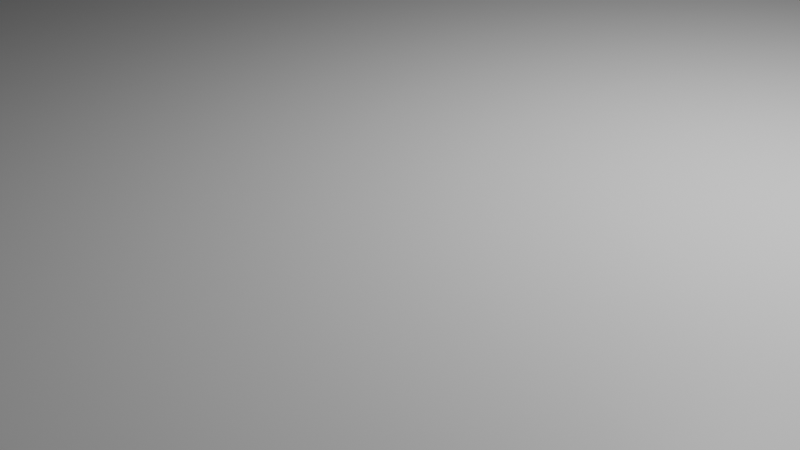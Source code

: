 # Source: plytka.blend  (saved by Blender 4.3.34; exported with 4.5.12 LTS)
import bpy
from mathutils import Matrix  # noqa: F401  (used for matrix-valued properties, if any)

bpy.ops.wm.read_factory_settings(use_empty=True)
scene = bpy.context.scene
scene.name = 'Scene'

# ---- collections
col_collection = bpy.data.collections.new('Collection'); scene.collection.children.link(col_collection)

# ---- materials (node trees are filled in below, after node groups)
mat_material = bpy.data.materials.new('Material')
mat_material.alpha_threshold = 0.0
mat_material.roughness = 0.5
mat_material.line_color = (0.0, 0.0, 0.0, 1.0)

# ---- material node trees
mat_material.use_nodes = True; mat_material.node_tree.nodes.clear()
_N = mat_material.node_tree.nodes; _L = mat_material.node_tree.links
n0 = _N.new('ShaderNodeOutputMaterial'); n0.name = 'Material Output'; n0.location = (300, 300)
n1 = _N.new('ShaderNodeBsdfPrincipled'); n1.name = 'Principled BSDF'; n1.location = (10, 300)
n1.inputs[3].default_value = 1.45
_L.new(n1.outputs[0], n0.inputs[0])
n0.is_active_output = True

# ---- world
world_world = bpy.data.worlds.new('World'); scene.world = world_world
world_world.use_nodes = True; world_world.node_tree.nodes.clear()
_N = world_world.node_tree.nodes; _L = world_world.node_tree.links
n0 = _N.new('ShaderNodeOutputWorld'); n0.name = 'World Output'; n0.location = (300, 300)
n1 = _N.new('ShaderNodeBackground'); n1.name = 'Background'; n1.location = (10, 300)
n1.inputs[0].default_value = (0.05088, 0.05088, 0.05088, 1.0)
_L.new(n1.outputs[0], n0.inputs[0])
n0.is_active_output = True
world_world.color = (0.05088, 0.05088, 0.05088)
world_world.sun_shadow_jitter_overblur = 0.0

# ---- cameras
cam_camera = bpy.data.cameras.new('Camera')
cam_camera.clip_end = 100.0
cam_camera.ortho_scale = 7.314

# ---- lights
light_light = bpy.data.lights.new('Light', 'POINT')
light_light.energy = 1000.0
light_light.shadow_soft_size = 0.1

# ---- meshes
me_cube = bpy.data.meshes.new('Cube')
me_cube.from_pydata([(-25.2, 13.0, 1.25), (-25.2, 13.0, -1.25), (-25.2, -13.0, 1.25), (-37.1, 13.0, 1.25), (-37.1, 13.0, -1.25), (-37.1, -13.0, 1.25), (-37.1, -13.0, -1.25), (25.2, 13.0, 1.25), (25.2, 13.0, -1.25), (25.2, -13.0, -1.25), (37.1, 13.0, 1.25), (37.1, 13.0, -1.25), (37.1, -13.0, 1.25), (37.1, -13.0, -1.25), (-25.2, -27.5, 1.25), (-25.2, -27.5, -1.25), (25.2, -27.5, 1.25), (25.2, -27.5, -1.25), (-25.2, 27.5, 1.25), (-25.2, 27.5, -1.25), (25.2, 27.5, 1.25), (25.2, 27.5, -1.25), (-25.2, -13.0, -1.25), (25.2, -13.0, 1.25), (-22.7, -13.0, -1.25), (22.7, -13.0, -1.25), (22.7, -13.0, 1.25), (-22.7, 13.0, 1.25), (22.7, 13.0, 1.25), (22.7, 13.0, -1.25), (-22.7, 13.0, -1.25), (-22.7, -27.5, -1.25), (22.7, -27.5, -1.25), (22.7, -27.5, 1.25), (-22.7, -27.5, 1.25), (-22.7, 27.5, 1.25), (22.7, 27.5, 1.25), (22.7, 27.5, -1.25), (-22.7, 27.5, -1.25), (-22.7, -13.0, 1.25), (22.7, 13.0, 3.25), (25.2, 13.0, 3.25), (-22.7, -27.5, 3.25), (-25.2, -27.5, 3.25), (-25.2, -13.0, 3.25), (22.7, 27.5, 3.25), (25.2, 27.5, 3.25), (-25.2, 13.0, 3.25), (-25.2, 27.5, 3.25), (-22.7, -13.0, 3.25), (25.2, -13.0, 3.25), (22.7, -13.0, 3.25), (-22.7, 13.0, 3.25), (25.2, -27.5, 3.25), (22.7, -27.5, 3.25), (-22.7, 27.5, 3.25), (22.7, 13.0, 5.75), (25.2, 13.0, 5.75), (-22.7, -27.5, 5.75), (-25.2, -27.5, 5.75), (-25.2, -13.0, 5.75), (22.7, 27.5, 5.75), (25.2, 27.5, 5.75), (-25.2, 13.0, 5.75), (-25.2, 27.5, 5.75), (-22.7, -13.0, 5.75), (25.2, -13.0, 5.75), (22.7, -13.0, 5.75), (-22.7, 13.0, 5.75), (25.2, -27.5, 5.75), (22.7, -27.5, 5.75), (-22.7, 27.5, 5.75), (16.9, 13.0, 3.25), (16.9, 27.5, 3.25), (16.9, -13.0, 3.25), (16.9, -27.5, 3.25), (16.9, 13.0, 5.75), (16.9, 27.5, 5.75), (16.9, -13.0, 5.75), (16.9, -27.5, 5.75), (-16.9, 13.0, 3.25), (-16.9, 27.5, 3.25), (-16.9, -13.0, 3.25), (-16.9, -27.5, 3.25), (-16.9, 13.0, 5.75), (-16.9, 27.5, 5.75), (-16.9, -13.0, 5.75), (-16.9, -27.5, 5.75), (22.7, -0.5273, -1.25), (22.7, 0.5273, -1.25), (22.8, 0.0, -1.25), (22.77, 0.2926, -1.25), (22.77, -0.2926, -1.25), (22.7, 0.5273, 1.25), (22.7, -0.5273, 1.25), (22.77, -0.2926, 1.25), (22.8, 0.0, 1.25), (22.77, 0.2926, 1.25), (19.8, 0.0, 1.25), (19.83, -0.2926, 1.25), (19.83, 0.2926, 1.25), (20.05, -0.8334, 1.25), (19.91, 0.574, 1.25), (19.91, -0.574, 1.25), (20.05, 0.8334, 1.25), (20.47, -1.247, 1.25), (20.24, 1.061, 1.25), (21.01, -1.471, 1.25), (20.73, 1.386, 1.25), (20.73, -1.386, 1.25), (20.47, 1.247, 1.25), (20.24, -1.061, 1.25), (21.3, 1.5, 1.25), (21.87, -1.386, 1.25), (21.87, 1.386, 1.25), (21.59, -1.471, 1.25), (21.59, 1.471, 1.25), (22.36, -1.061, 1.25), (22.36, 1.061, 1.25), (22.69, -0.574, 1.25), (22.69, 0.574, 1.25), (22.55, -0.8334, 1.25), (22.55, 0.8334, 1.25), (21.3, -1.5, 1.25), (22.13, -1.247, 1.25), (22.13, 1.247, 1.25), (21.01, 1.471, 1.25), (19.8, 0.0, -1.25), (19.83, -0.2926, -1.25), (19.83, 0.2926, -1.25), (19.91, -0.574, -1.25), (20.05, 0.8334, -1.25), (20.05, -0.8334, -1.25), (19.91, 0.574, -1.25), (20.24, -1.061, -1.25), (20.47, 1.247, -1.25), (20.73, -1.386, -1.25), (21.01, 1.471, -1.25), (20.47, -1.247, -1.25), (20.73, 1.386, -1.25), (20.24, 1.061, -1.25), (21.3, -1.5, -1.25), (21.87, -1.386, -1.25), (21.87, 1.386, -1.25), (21.59, -1.471, -1.25), (21.59, 1.471, -1.25), (22.36, -1.061, -1.25), (22.36, 1.061, -1.25), (22.69, -0.574, -1.25), (22.69, 0.574, -1.25), (22.55, -0.8334, -1.25), (22.55, 0.8334, -1.25), (22.13, -1.247, -1.25), (22.13, 1.247, -1.25), (21.3, 1.5, -1.25), (21.01, -1.471, -1.25), (-22.8, 0.0, 1.25), (-22.77, 0.2926, 1.25), (-22.7, -0.5273, 1.25), (-22.7, 0.5273, 1.25), (-22.77, -0.2926, 1.25), (-22.69, -0.574, 1.25), (-22.69, 0.574, 1.25), (-22.36, -1.061, 1.25), (-22.55, 0.8334, 1.25), (-22.55, -0.8334, 1.25), (-22.36, 1.061, 1.25), (-21.87, -1.386, 1.25), (-22.13, 1.247, 1.25), (-21.3, -1.5, 1.25), (-21.59, 1.471, 1.25), (-21.59, -1.471, 1.25), (-21.87, 1.386, 1.25), (-22.13, -1.247, 1.25), (-21.3, 1.5, 1.25), (-21.01, 1.471, 1.25), (-20.47, -1.247, 1.25), (-20.47, 1.247, 1.25), (-20.73, -1.386, 1.25), (-20.73, 1.386, 1.25), (-20.05, -0.8334, 1.25), (-20.05, 0.8334, 1.25), (-19.8, 0.0, 1.25), (-19.83, -0.2926, 1.25), (-19.83, 0.2926, 1.25), (-19.91, -0.574, 1.25), (-19.91, 0.574, 1.25), (-20.24, -1.061, 1.25), (-20.24, 1.061, 1.25), (-21.01, -1.471, 1.25), (-22.77, -0.2926, -1.25), (-22.8, 0.0, -1.25), (-22.7, -0.5273, -1.25), (-22.7, 0.5273, -1.25), (-22.77, 0.2926, -1.25), (-22.69, 0.574, -1.25), (-22.69, -0.574, -1.25), (-22.55, -0.8334, -1.25), (-22.36, 1.061, -1.25), (-22.36, -1.061, -1.25), (-22.55, 0.8334, -1.25), (-22.13, -1.247, -1.25), (-21.87, 1.386, -1.25), (-21.59, -1.471, -1.25), (-21.3, 1.5, -1.25), (-21.87, -1.386, -1.25), (-21.59, 1.471, -1.25), (-21.3, -1.5, -1.25), (-22.13, 1.247, -1.25), (-21.01, -1.471, -1.25), (-20.47, -1.247, -1.25), (-20.47, 1.247, -1.25), (-20.73, -1.386, -1.25), (-20.73, 1.386, -1.25), (-20.05, -0.8334, -1.25), (-20.05, 0.8334, -1.25), (-19.8, 0.0, -1.25), (-19.83, -0.2926, -1.25), (-19.83, 0.2926, -1.25), (-19.91, -0.574, -1.25), (-19.91, 0.574, -1.25), (-20.24, -1.061, -1.25), (-20.24, 1.061, -1.25), (-21.01, 1.471, -1.25)], [], [(22, 2, 5, 6), (6, 5, 3, 4), (33, 16, 53, 54), (4, 3, 0, 1), (30, 1, 19, 38), (89, 29, 8, 9, 25, 88, 92, 90, 91), (95, 94, 26, 23, 7, 28, 93, 97, 96), (11, 10, 12, 13), (23, 9, 13, 12), (8, 7, 10, 11), (33, 32, 17, 16), (2, 22, 15, 14), (9, 23, 16, 17), (25, 9, 17, 32), (37, 36, 20, 21), (1, 0, 18, 19), (36, 28, 40, 45), (7, 8, 21, 20), (20, 36, 45, 46), (27, 28, 36, 35), (19, 18, 35, 38), (38, 35, 36, 37), (22, 24, 31, 15), (24, 25, 32, 31), (14, 15, 31, 34), (34, 31, 32, 33), (159, 27, 0, 2, 39, 158, 160, 156, 157), (158, 39, 26, 94, 119, 121, 117, 124, 113, 115, 123, 107, 109, 105, 111, 101, 103, 99, 98, 100, 102, 104, 106, 110, 108, 126, 112, 116, 114, 125, 118, 122, 120, 93, 28, 27, 159, 162, 164, 166, 168, 172, 170, 174, 175, 179, 177, 188, 181, 186, 184, 182, 183, 185, 180, 187, 176, 178, 189, 169, 171, 167, 173, 163, 165, 161), (24, 22, 1, 30, 193, 194, 191, 190, 192), (195, 193, 30, 29, 89, 149, 151, 147, 153, 143, 145, 154, 137, 139, 135, 140, 131, 133, 129, 127, 128, 130, 132, 134, 138, 136, 155, 141, 144, 142, 152, 146, 150, 148, 88, 25, 24, 192, 196, 197, 199, 201, 205, 203, 207, 209, 212, 210, 221, 214, 219, 217, 216, 218, 220, 215, 222, 211, 213, 223, 204, 206, 202, 208, 198, 200), (8, 29, 37, 21), (29, 30, 38, 37), (27, 35, 55, 52), (26, 39, 34, 33), (44, 43, 59, 60), (54, 53, 69, 70), (43, 42, 58, 59), (47, 52, 68, 63), (23, 26, 51, 50), (14, 34, 42, 43), (26, 33, 54, 51), (0, 27, 52, 47), (35, 18, 48, 55), (34, 39, 49, 42), (2, 14, 43, 44), (16, 23, 50, 53), (18, 0, 47, 48), (7, 20, 46, 41), (28, 7, 41, 40), (39, 2, 44, 49), (65, 60, 59, 58), (56, 57, 62, 61), (63, 68, 71, 64), (66, 67, 70, 69), (55, 48, 64, 71), (46, 45, 61, 62), (48, 47, 63, 64), (41, 46, 62, 57), (49, 44, 60, 65), (53, 50, 66, 69), (50, 51, 67, 66), (40, 41, 57, 56), (71, 68, 84, 85), (40, 56, 76, 72), (65, 58, 87, 86), (67, 51, 74, 78), (73, 72, 76, 77), (74, 75, 79, 78), (70, 67, 78, 79), (56, 61, 77, 76), (51, 54, 75, 74), (61, 45, 73, 77), (45, 40, 72, 73), (54, 70, 79, 75), (80, 81, 85, 84), (83, 82, 86, 87), (42, 49, 82, 83), (55, 71, 85, 81), (52, 55, 81, 80), (58, 42, 83, 87), (49, 65, 86, 82), (68, 52, 80, 84), (145, 116, 112, 154), (143, 114, 116, 145), (153, 125, 114, 143), (147, 118, 125, 153), (122, 118, 147, 151), (120, 122, 151, 149), (120, 149, 89, 91, 97, 93), (91, 90, 96, 97), (90, 92, 95, 96), (95, 92, 88, 148, 119, 94), (121, 119, 148, 150), (117, 121, 150, 146), (124, 117, 146, 152), (113, 124, 152, 142), (115, 113, 142, 144), (123, 115, 144, 141), (107, 123, 141, 155), (109, 107, 155, 136), (105, 109, 136, 138), (111, 105, 138, 134), (132, 101, 111, 134), (130, 103, 101, 132), (128, 99, 103, 130), (127, 98, 99, 128), (129, 100, 98, 127), (133, 102, 100, 129), (131, 104, 102, 133), (140, 106, 104, 131), (135, 110, 106, 140), (139, 108, 110, 135), (137, 126, 108, 139), (154, 112, 126, 137), (223, 175, 174, 204), (213, 179, 175, 223), (211, 177, 179, 213), (222, 188, 177, 211), (181, 188, 222, 215), (186, 181, 215, 220), (184, 186, 220, 218), (182, 184, 218, 216), (183, 182, 216, 217), (185, 183, 217, 219), (180, 185, 219, 214), (187, 180, 214, 221), (176, 187, 221, 210), (178, 176, 210, 212), (189, 178, 212, 209), (169, 189, 209, 207), (171, 169, 207, 203), (167, 171, 203, 205), (173, 167, 205, 201), (163, 173, 201, 199), (197, 165, 163, 199), (196, 161, 165, 197), (190, 160, 158, 161, 196, 192), (191, 156, 160, 190), (194, 157, 156, 191), (195, 162, 159, 157, 194, 193), (200, 164, 162, 195), (198, 166, 164, 200), (208, 168, 166, 198), (202, 172, 168, 208), (206, 170, 172, 202), (204, 174, 170, 206), (23, 12, 10, 7), (9, 8, 11, 13), (5, 2, 0, 3), (6, 4, 1, 22)])
_uv = me_cube.uv_layers.new(name='UVMap')
_uv.uv.foreach_set('vector', [0.375, 0.75, 0.625, 0.75, 0.625, 1.0, 0.375, 1.0, 0.375, 0.0, 0.625, 0.0, 0.625, 0.25, 0.375, 0.25, 0.625, 0.75, 0.625, 0.75, 0.625, 0.75, 0.625, 0.75, 0.375, 0.25, 0.625, 0.25, 0.625, 0.5, 0.375, 0.5, 0.375, 0.5, 0.375, 0.5, 0.375, 0.5, 0.375, 0.5, 0.375, 0.6199, 0.375, 0.5, 0.375, 0.5, 0.375, 0.75, 0.375, 0.75, 0.375, 0.6301, 0.375, 0.6278, 0.375, 0.625, 0.375, 0.6222, 0.625, 0.6278, 0.625, 0.6301, 0.625, 0.75, 0.625, 0.75, 0.625, 0.5, 0.625, 0.5, 0.625, 0.6199, 0.625, 0.6222, 0.625, 0.625, 0.375, 0.5, 0.625, 0.5, 0.625, 0.75, 0.375, 0.75, 0.625, 0.75, 0.375, 0.75, 0.375, 0.75, 0.625, 0.75, 0.375, 0.5, 0.625, 0.5, 0.625, 0.5, 0.375, 0.5, 0.625, 0.75, 0.375, 0.75, 0.375, 0.75, 0.625, 0.75, 0.625, 0.75, 0.375, 0.75, 0.375, 0.75, 0.625, 0.75, 0.375, 0.75, 0.625, 0.75, 0.625, 0.75, 0.375, 0.75, 0.375, 0.75, 0.375, 0.75, 0.375, 0.75, 0.375, 0.75, 0.375, 0.5, 0.625, 0.5, 0.625, 0.5, 0.375, 0.5, 0.375, 0.5, 0.625, 0.5, 0.625, 0.5, 0.375, 0.5, 0.625, 0.5, 0.625, 0.5, 0.625, 0.5, 0.625, 0.5, 0.625, 0.5, 0.375, 0.5, 0.375, 0.5, 0.625, 0.5, 0.625, 0.5, 0.625, 0.5, 0.625, 0.5, 0.625, 0.5, 0.625, 0.5, 0.625, 0.5, 0.625, 0.5, 0.625, 0.5, 0.375, 0.5, 0.625, 0.5, 0.625, 0.5, 0.375, 0.5, 0.375, 0.5, 0.625, 0.5, 0.625, 0.5, 0.375, 0.5, 0.375, 0.75, 0.375, 0.75, 0.375, 0.75, 0.375, 0.75, 0.375, 0.75, 0.375, 0.75, 0.375, 0.75, 0.375, 0.75, 0.625, 0.75, 0.375, 0.75, 0.375, 0.75, 0.625, 0.75, 0.625, 0.75, 0.375, 0.75, 0.375, 0.75, 0.625, 0.75, 0.625, 0.6199, 0.625, 0.5, 0.625, 0.5, 0.625, 0.75, 0.625, 0.75, 0.625, 0.6301, 0.625, 0.6278, 0.625, 0.625, 0.625, 0.6222, 0.625, 0.6301, 0.625, 0.75, 0.625, 0.75, 0.625, 0.6301, 0.625, 0.6305, 0.625, 0.633, 0.625, 0.6352, 0.625, 0.637, 0.625, 0.6383, 0.625, 0.6391, 0.625, 0.6394, 0.625, 0.6391, 0.625, 0.6383, 0.625, 0.637, 0.625, 0.6352, 0.625, 0.633, 0.625, 0.6305, 0.625, 0.6278, 0.625, 0.625, 0.625, 0.6222, 0.625, 0.6195, 0.625, 0.617, 0.625, 0.6148, 0.625, 0.613, 0.625, 0.6117, 0.625, 0.6109, 0.625, 0.6106, 0.625, 0.6109, 0.625, 0.6117, 0.625, 0.613, 0.625, 0.6148, 0.625, 0.617, 0.625, 0.6195, 0.625, 0.6199, 0.625, 0.5, 0.625, 0.5, 0.625, 0.6199, 0.625, 0.6195, 0.625, 0.617, 0.625, 0.6148, 0.625, 0.613, 0.625, 0.6117, 0.625, 0.6109, 0.625, 0.6106, 0.625, 0.6109, 0.625, 0.6117, 0.625, 0.613, 0.625, 0.6148, 0.625, 0.617, 0.625, 0.6195, 0.625, 0.6222, 0.625, 0.625, 0.625, 0.6278, 0.625, 0.6305, 0.625, 0.633, 0.625, 0.6352, 0.625, 0.637, 0.625, 0.6383, 0.625, 0.6391, 0.625, 0.6394, 0.625, 0.6391, 0.625, 0.6383, 0.625, 0.637, 0.625, 0.6352, 0.625, 0.633, 0.625, 0.6305, 0.375, 0.75, 0.375, 0.75, 0.375, 0.5, 0.375, 0.5, 0.375, 0.6199, 0.375, 0.6222, 0.375, 0.625, 0.375, 0.6278, 0.375, 0.6301, 0.375, 0.6195, 0.375, 0.6199, 0.375, 0.5, 0.375, 0.5, 0.375, 0.6199, 0.375, 0.6195, 0.375, 0.617, 0.375, 0.6148, 0.375, 0.613, 0.375, 0.6117, 0.375, 0.6109, 0.375, 0.6106, 0.375, 0.6109, 0.375, 0.6117, 0.375, 0.613, 0.375, 0.6148, 0.375, 0.617, 0.375, 0.6195, 0.375, 0.6222, 0.375, 0.625, 0.375, 0.6278, 0.375, 0.6305, 0.375, 0.633, 0.375, 0.6352, 0.375, 0.637, 0.375, 0.6383, 0.375, 0.6391, 0.375, 0.6394, 0.375, 0.6391, 0.375, 0.6383, 0.375, 0.637, 0.375, 0.6352, 0.375, 0.633, 0.375, 0.6305, 0.375, 0.6301, 0.375, 0.75, 0.375, 0.75, 0.375, 0.6301, 0.375, 0.6305, 0.375, 0.633, 0.375, 0.6352, 0.375, 0.637, 0.375, 0.6383, 0.375, 0.6391, 0.375, 0.6394, 0.375, 0.6391, 0.375, 0.6383, 0.375, 0.637, 0.375, 0.6352, 0.375, 0.633, 0.375, 0.6305, 0.375, 0.6278, 0.375, 0.625, 0.375, 0.6222, 0.375, 0.6195, 0.375, 0.617, 0.375, 0.6148, 0.375, 0.613, 0.375, 0.6117, 0.375, 0.6109, 0.375, 0.6106, 0.375, 0.6109, 0.375, 0.6117, 0.375, 0.613, 0.375, 0.6148, 0.375, 0.617, 0.375, 0.5, 0.375, 0.5, 0.375, 0.5, 0.375, 0.5, 0.375, 0.5, 0.375, 0.5, 0.375, 0.5, 0.375, 0.5, 0.625, 0.5, 0.625, 0.5, 0.625, 0.5, 0.625, 0.5, 0.625, 0.75, 0.625, 0.75, 0.625, 0.75, 0.625, 0.75, 0.625, 0.75, 0.625, 0.75, 0.625, 0.75, 0.625, 0.75, 0.625, 0.75, 0.625, 0.75, 0.625, 0.75, 0.625, 0.75, 0.625, 0.75, 0.625, 0.75, 0.625, 0.75, 0.625, 0.75, 0.625, 0.5, 0.625, 0.5, 0.625, 0.5, 0.625, 0.5, 0.625, 0.75, 0.625, 0.75, 0.625, 0.75, 0.625, 0.75, 0.625, 0.75, 0.625, 0.75, 0.625, 0.75, 0.625, 0.75, 0.625, 0.75, 0.625, 0.75, 0.625, 0.75, 0.625, 0.75, 0.625, 0.5, 0.625, 0.5, 0.625, 0.5, 0.625, 0.5, 0.625, 0.5, 0.625, 0.5, 0.625, 0.5, 0.625, 0.5, 0.625, 0.75, 0.625, 0.75, 0.625, 0.75, 0.625, 0.75, 0.625, 0.75, 0.625, 0.75, 0.625, 0.75, 0.625, 0.75, 0.625, 0.75, 0.625, 0.75, 0.625, 0.75, 0.625, 0.75, 0.625, 0.5, 0.625, 0.5, 0.625, 0.5, 0.625, 0.5, 0.625, 0.5, 0.625, 0.5, 0.625, 0.5, 0.625, 0.5, 0.625, 0.5, 0.625, 0.5, 0.625, 0.5, 0.625, 0.5, 0.625, 0.75, 0.625, 0.75, 0.625, 0.75, 0.625, 0.75, 0.625, 0.75, 0.625, 0.75, 0.625, 0.75, 0.625, 0.75, 0.625, 0.5, 0.625, 0.5, 0.625, 0.5, 0.625, 0.5, 0.625, 0.5, 0.625, 0.5, 0.625, 0.5, 0.625, 0.5, 0.625, 0.75, 0.625, 0.75, 0.625, 0.75, 0.625, 0.75, 0.625, 0.5, 0.625, 0.5, 0.625, 0.5, 0.625, 0.5, 0.625, 0.5, 0.625, 0.5, 0.625, 0.5, 0.625, 0.5, 0.625, 0.5, 0.625, 0.5, 0.625, 0.5, 0.625, 0.5, 0.625, 0.5, 0.625, 0.5, 0.625, 0.5, 0.625, 0.5, 0.625, 0.75, 0.625, 0.75, 0.625, 0.75, 0.625, 0.75, 0.625, 0.75, 0.625, 0.75, 0.625, 0.75, 0.625, 0.75, 0.625, 0.75, 0.625, 0.75, 0.625, 0.75, 0.625, 0.75, 0.625, 0.5, 0.625, 0.5, 0.625, 0.5, 0.625, 0.5, 0.625, 0.5, 0.625, 0.5, 0.625, 0.5, 0.625, 0.5, 0.625, 0.5, 0.625, 0.5, 0.625, 0.5, 0.625, 0.5, 0.625, 0.75, 0.625, 0.75, 0.625, 0.75, 0.625, 0.75, 0.625, 0.75, 0.625, 0.75, 0.625, 0.75, 0.625, 0.75, 0.625, 0.5, 0.625, 0.5, 0.625, 0.5, 0.625, 0.5, 0.625, 0.75, 0.625, 0.75, 0.625, 0.75, 0.625, 0.75, 0.625, 0.75, 0.625, 0.75, 0.625, 0.75, 0.625, 0.75, 0.625, 0.5, 0.625, 0.5, 0.625, 0.5, 0.625, 0.5, 0.625, 0.75, 0.625, 0.75, 0.625, 0.75, 0.625, 0.75, 0.625, 0.5, 0.625, 0.5, 0.625, 0.5, 0.625, 0.5, 0.625, 0.5, 0.625, 0.5, 0.625, 0.5, 0.625, 0.5, 0.625, 0.75, 0.625, 0.75, 0.625, 0.75, 0.625, 0.75, 0.625, 0.5, 0.625, 0.5, 0.625, 0.5, 0.625, 0.5, 0.625, 0.75, 0.625, 0.75, 0.625, 0.75, 0.625, 0.75, 0.625, 0.75, 0.625, 0.75, 0.625, 0.75, 0.625, 0.75, 0.625, 0.5, 0.625, 0.5, 0.625, 0.5, 0.625, 0.5, 0.625, 0.5, 0.625, 0.5, 0.625, 0.5, 0.625, 0.5, 0.625, 0.75, 0.625, 0.75, 0.625, 0.75, 0.625, 0.75, 0.625, 0.75, 0.625, 0.75, 0.625, 0.75, 0.625, 0.75, 0.625, 0.5, 0.625, 0.5, 0.625, 0.5, 0.625, 0.5, 0.9688, 0.5938, 0.9688, 0.9062, 1.0, 0.9062, 1.0, 0.5938, 0.9375, 0.5938, 0.9375, 0.9062, 0.9688, 0.9062, 0.9688, 0.5938, 0.9062, 0.5938, 0.9062, 0.9062, 0.9375, 0.9062, 0.9375, 0.5938, 0.875, 0.5938, 0.875, 0.9062, 0.9062, 0.9062, 0.9062, 0.5938, 0.8438, 0.9062, 0.875, 0.9062, 0.875, 0.5938, 0.8438, 0.5938, 0.8125, 0.9062, 0.8438, 0.9062, 0.8438, 0.5938, 0.8125, 0.5938, 0.8125, 0.9062, 0.8125, 0.5938, 0.8073, 0.5938, 0.7812, 0.5938, 0.7812, 0.9062, 0.8073, 0.9063, 0.7812, 0.5938, 0.75, 0.5938, 0.75, 0.9062, 0.7812, 0.9062, 0.75, 0.5938, 0.7188, 0.5938, 0.7188, 0.9062, 0.75, 0.9062, 0.7188, 0.9062, 0.7188, 0.5938, 0.6927, 0.5938, 0.6875, 0.5938, 0.6875, 0.9062, 0.6927, 0.9062, 0.6562, 0.9062, 0.6875, 0.9062, 0.6875, 0.5938, 0.6562, 0.5938, 0.625, 0.9062, 0.6562, 0.9062, 0.6562, 0.5938, 0.625, 0.5938, 0.5938, 0.9062, 0.625, 0.9062, 0.625, 0.5938, 0.5938, 0.5938, 0.5625, 0.9062, 0.5938, 0.9062, 0.5938, 0.5938, 0.5625, 0.5938, 0.5312, 0.9062, 0.5625, 0.9062, 0.5625, 0.5938, 0.5312, 0.5938, 0.5, 0.9062, 0.5312, 0.9062, 0.5312, 0.5938, 0.5, 0.5938, 0.4688, 0.9062, 0.5, 0.9062, 0.5, 0.5938, 0.4688, 0.5938, 0.4375, 0.9062, 0.4688, 0.9062, 0.4688, 0.5938, 0.4375, 0.5938, 0.4062, 0.9062, 0.4375, 0.9062, 0.4375, 0.5938, 0.4062, 0.5938, 0.375, 0.9062, 0.4062, 0.9062, 0.4062, 0.5938, 0.375, 0.5938, 0.3438, 0.5938, 0.3438, 0.9062, 0.375, 0.9062, 0.375, 0.5938, 0.3125, 0.5938, 0.3125, 0.9062, 0.3438, 0.9062, 0.3438, 0.5938, 0.2812, 0.5938, 0.2812, 0.9062, 0.3125, 0.9062, 0.3125, 0.5938, 0.25, 0.5938, 0.25, 0.9062, 0.2812, 0.9062, 0.2812, 0.5938, 0.2188, 0.5938, 0.2188, 0.9062, 0.25, 0.9062, 0.25, 0.5938, 0.1875, 0.5938, 0.1875, 0.9062, 0.2188, 0.9062, 0.2188, 0.5938, 0.1562, 0.5938, 0.1562, 0.9062, 0.1875, 0.9062, 0.1875, 0.5938, 0.125, 0.5938, 0.125, 0.9062, 0.1562, 0.9062, 0.1562, 0.5938, 0.09375, 0.5938, 0.09375, 0.9062, 0.125, 0.9062, 0.125, 0.5938, 0.0625, 0.5938, 0.0625, 0.9062, 0.09375, 0.9062, 0.09375, 0.5938, 0.03125, 0.5938, 0.03125, 0.9062, 0.0625, 0.9062, 0.0625, 0.5938, 0.0, 0.5938, 0.0, 0.9062, 0.03125, 0.9062, 0.03125, 0.5938, 0.9688, 0.5938, 0.9688, 0.9062, 1.0, 0.9062, 1.0, 0.5938, 0.9375, 0.5938, 0.9375, 0.9062, 0.9688, 0.9062, 0.9688, 0.5938, 0.9062, 0.5938, 0.9062, 0.9062, 0.9375, 0.9062, 0.9375, 0.5938, 0.875, 0.5938, 0.875, 0.9062, 0.9062, 0.9062, 0.9062, 0.5938, 0.8438, 0.9062, 0.875, 0.9062, 0.875, 0.5938, 0.8438, 0.5938, 0.8125, 0.9062, 0.8438, 0.9062, 0.8438, 0.5938, 0.8125, 0.5938, 0.7812, 0.9062, 0.8125, 0.9062, 0.8125, 0.5938, 0.7812, 0.5938, 0.75, 0.9062, 0.7812, 0.9062, 0.7812, 0.5938, 0.75, 0.5938, 0.7188, 0.9062, 0.75, 0.9062, 0.75, 0.5938, 0.7188, 0.5938, 0.6875, 0.9062, 0.7188, 0.9062, 0.7188, 0.5938, 0.6875, 0.5938, 0.6562, 0.9062, 0.6875, 0.9062, 0.6875, 0.5938, 0.6562, 0.5938, 0.625, 0.9062, 0.6562, 0.9062, 0.6562, 0.5938, 0.625, 0.5938, 0.5938, 0.9062, 0.625, 0.9062, 0.625, 0.5938, 0.5938, 0.5938, 0.5625, 0.9062, 0.5938, 0.9062, 0.5938, 0.5938, 0.5625, 0.5938, 0.5312, 0.9062, 0.5625, 0.9062, 0.5625, 0.5938, 0.5312, 0.5938, 0.5, 0.9062, 0.5312, 0.9062, 0.5312, 0.5938, 0.5, 0.5938, 0.4688, 0.9062, 0.5, 0.9062, 0.5, 0.5938, 0.4688, 0.5938, 0.4375, 0.9062, 0.4688, 0.9062, 0.4688, 0.5938, 0.4375, 0.5938, 0.4062, 0.9062, 0.4375, 0.9062, 0.4375, 0.5938, 0.4062, 0.5938, 0.375, 0.9062, 0.4062, 0.9062, 0.4062, 0.5938, 0.375, 0.5938, 0.3438, 0.5938, 0.3438, 0.9062, 0.375, 0.9062, 0.375, 0.5938, 0.3125, 0.5938, 0.3125, 0.9062, 0.3438, 0.9062, 0.3438, 0.5938, 0.2812, 0.5938, 0.2812, 0.9062, 0.3073, 0.9063, 0.3125, 0.9062, 0.3125, 0.5938, 0.3073, 0.5938, 0.25, 0.5938, 0.25, 0.9062, 0.2812, 0.9062, 0.2812, 0.5938, 0.2188, 0.5938, 0.2188, 0.9062, 0.25, 0.9062, 0.25, 0.5938, 0.1875, 0.5938, 0.1875, 0.9062, 0.1927, 0.9062, 0.2188, 0.9062, 0.2188, 0.5938, 0.1927, 0.5938, 0.1562, 0.5938, 0.1562, 0.9062, 0.1875, 0.9062, 0.1875, 0.5938, 0.125, 0.5938, 0.125, 0.9062, 0.1562, 0.9062, 0.1562, 0.5938, 0.09375, 0.5938, 0.09375, 0.9062, 0.125, 0.9062, 0.125, 0.5938, 0.0625, 0.5938, 0.0625, 0.9062, 0.09375, 0.9062, 0.09375, 0.5938, 0.03125, 0.5938, 0.03125, 0.9062, 0.0625, 0.9062, 0.0625, 0.5938, 0.0, 0.5938, 0.0, 0.9062, 0.03125, 0.9062, 0.03125, 0.5938, 0.625, 0.75, 0.625, 0.75, 0.625, 0.5, 0.625, 0.5, 0.375, 0.75, 0.375, 0.5, 0.375, 0.5, 0.375, 0.75, 0.625, 0.0, 0.625, 0.75, 0.625, 0.5, 0.625, 0.25, 0.375, 0.0, 0.375, 0.25, 0.375, 0.5, 0.375, 0.75])
me_cube.materials.append(mat_material)
me_cube.use_mirror_vertex_groups = False
me_cube.update()

# ---- objects
ob_cube = bpy.data.objects.new('Cube', me_cube)
ob_light = bpy.data.objects.new('Light', light_light)
ob_camera = bpy.data.objects.new('Camera', cam_camera)

# ---- transforms, parenting, visibility, modifiers, constraints
ob_cube.location = (0.0, 0.0, 0.0)
ob_cube.lock_rotations_4d = False
ob_cube.empty_display_type = 'ARROWS'
ob_cube.lineart.crease_threshold = 0.0
ob_light.location = (4.076, 1.005, 5.904)
ob_light.rotation_euler = (0.6503, 0.05522, 1.866)
ob_light.lock_rotations_4d = False
ob_light.empty_display_type = 'ARROWS'
ob_light.color = (0.0, 0.0, 0.0, 0.0)
ob_light.lineart.crease_threshold = 0.0
ob_camera.location = (7.359, -6.926, 4.958)
ob_camera.rotation_euler = (1.109, 0.0, 0.8149)
ob_camera.lock_rotations_4d = False
ob_camera.empty_display_type = 'ARROWS'
ob_camera.color = (0.0, 0.0, 0.0, 0.0)
ob_camera.display_type = 'WIRE'
ob_camera.lineart.crease_threshold = 0.0

# ---- collection membership
col_collection.objects.link(ob_cube)
col_collection.objects.link(ob_light)
col_collection.objects.link(ob_camera)

# ---- scene / render settings (as saved in the file)
scene.camera = ob_camera
scene.frame_start = 1; scene.frame_end = 250; scene.frame_set(1)
scene.render.engine = 'BLENDER_EEVEE_NEXT'
scene.unit_settings.scale_length = 0.001
bpy.context.view_layer.update()
